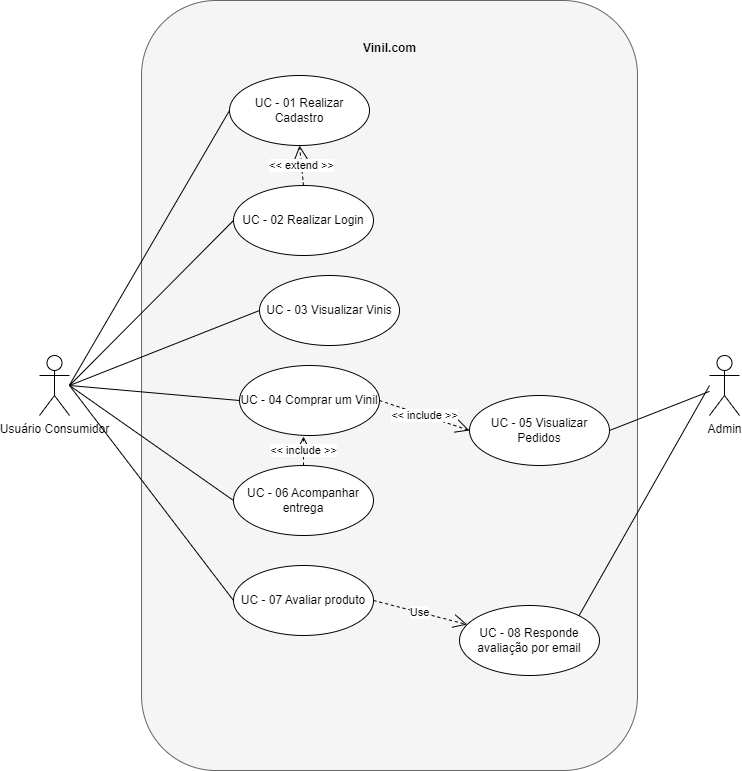

The diagram above was exported from draw.io. Its source (the exported page's mxGraphModel, read from the mxfile embedded in the PNG):
<mxGraphModel dx="1434" dy="772" grid="1" gridSize="10" guides="1" tooltips="1" connect="1" arrows="1" fold="1" page="1" pageScale="1" pageWidth="827" pageHeight="1169" math="0" shadow="0">
  <root>
    <mxCell id="0" />
    <mxCell id="1" parent="0" />
    <mxCell id="BmHgxTMnA1nU_ukynjfc-21" value="Usuário Consumidor" style="shape=umlActor;verticalLabelPosition=bottom;verticalAlign=top;html=1;" vertex="1" parent="1">
      <mxGeometry x="80" y="990" width="30" height="60" as="geometry" />
    </mxCell>
    <mxCell id="BmHgxTMnA1nU_ukynjfc-31" value="" style="rounded=1;whiteSpace=wrap;html=1;fillColor=#f5f5f5;fontColor=#333333;strokeColor=#666666;" vertex="1" parent="1">
      <mxGeometry x="182.04" y="635" width="495.93" height="770" as="geometry" />
    </mxCell>
    <mxCell id="BmHgxTMnA1nU_ukynjfc-32" value="UC - 01 Realizar Cadastro" style="ellipse;whiteSpace=wrap;html=1;" vertex="1" parent="1">
      <mxGeometry x="270" y="710" width="140" height="70" as="geometry" />
    </mxCell>
    <mxCell id="BmHgxTMnA1nU_ukynjfc-33" value="UC - 02 Realizar Login" style="ellipse;whiteSpace=wrap;html=1;" vertex="1" parent="1">
      <mxGeometry x="274" y="820" width="140" height="70" as="geometry" />
    </mxCell>
    <mxCell id="BmHgxTMnA1nU_ukynjfc-36" value="Vinil.com" style="text;align=center;fontStyle=1;verticalAlign=middle;spacingLeft=3;spacingRight=3;strokeColor=none;rotatable=0;points=[[0,0.5],[1,0.5]];portConstraint=eastwest;html=1;" vertex="1" parent="1">
      <mxGeometry x="390" y="670" width="80" height="26" as="geometry" />
    </mxCell>
    <mxCell id="BmHgxTMnA1nU_ukynjfc-37" value="" style="endArrow=none;html=1;rounded=0;entryX=0;entryY=0.5;entryDx=0;entryDy=0;" edge="1" parent="1" target="BmHgxTMnA1nU_ukynjfc-32">
      <mxGeometry relative="1" as="geometry">
        <mxPoint x="110" y="1019.5" as="sourcePoint" />
        <mxPoint x="270" y="1019.5" as="targetPoint" />
      </mxGeometry>
    </mxCell>
    <mxCell id="BmHgxTMnA1nU_ukynjfc-45" value="" style="endArrow=none;html=1;rounded=0;entryX=0;entryY=0.5;entryDx=0;entryDy=0;" edge="1" parent="1" target="BmHgxTMnA1nU_ukynjfc-33">
      <mxGeometry width="50" height="50" relative="1" as="geometry">
        <mxPoint x="110" y="1020" as="sourcePoint" />
        <mxPoint x="440" y="880" as="targetPoint" />
      </mxGeometry>
    </mxCell>
    <mxCell id="BmHgxTMnA1nU_ukynjfc-47" value="UC - 03 Visualizar Vinis" style="ellipse;whiteSpace=wrap;html=1;" vertex="1" parent="1">
      <mxGeometry x="300" y="910" width="140" height="70" as="geometry" />
    </mxCell>
    <mxCell id="BmHgxTMnA1nU_ukynjfc-48" value="" style="endArrow=none;html=1;rounded=0;entryX=0;entryY=0.5;entryDx=0;entryDy=0;" edge="1" parent="1" target="BmHgxTMnA1nU_ukynjfc-47">
      <mxGeometry width="50" height="50" relative="1" as="geometry">
        <mxPoint x="110" y="1020" as="sourcePoint" />
        <mxPoint x="280" y="940" as="targetPoint" />
      </mxGeometry>
    </mxCell>
    <mxCell id="BmHgxTMnA1nU_ukynjfc-50" value="&amp;lt;&amp;lt; extend &amp;gt;&amp;gt;" style="endArrow=open;endSize=12;dashed=1;html=1;rounded=0;entryX=0.5;entryY=1;entryDx=0;entryDy=0;exitX=0.5;exitY=0;exitDx=0;exitDy=0;" edge="1" parent="1" source="BmHgxTMnA1nU_ukynjfc-33" target="BmHgxTMnA1nU_ukynjfc-32">
      <mxGeometry width="160" relative="1" as="geometry">
        <mxPoint x="334" y="810" as="sourcePoint" />
        <mxPoint x="494" y="810" as="targetPoint" />
      </mxGeometry>
    </mxCell>
    <mxCell id="BmHgxTMnA1nU_ukynjfc-51" value="UC - 04 Comprar um Vinil" style="ellipse;whiteSpace=wrap;html=1;" vertex="1" parent="1">
      <mxGeometry x="280" y="1000" width="140" height="70" as="geometry" />
    </mxCell>
    <mxCell id="BmHgxTMnA1nU_ukynjfc-52" value="" style="endArrow=none;html=1;rounded=0;entryX=0;entryY=0.5;entryDx=0;entryDy=0;" edge="1" parent="1" target="BmHgxTMnA1nU_ukynjfc-51">
      <mxGeometry width="50" height="50" relative="1" as="geometry">
        <mxPoint x="110" y="1020" as="sourcePoint" />
        <mxPoint x="440" y="880" as="targetPoint" />
      </mxGeometry>
    </mxCell>
    <mxCell id="BmHgxTMnA1nU_ukynjfc-54" value="&amp;lt;&amp;lt; include &amp;gt;&amp;gt;" style="endArrow=open;endSize=12;dashed=1;html=1;rounded=0;exitX=1;exitY=0.5;exitDx=0;exitDy=0;entryX=0;entryY=0.5;entryDx=0;entryDy=0;" edge="1" parent="1" source="BmHgxTMnA1nU_ukynjfc-51" target="BmHgxTMnA1nU_ukynjfc-55">
      <mxGeometry width="160" relative="1" as="geometry">
        <mxPoint x="420" y="1044.5" as="sourcePoint" />
        <mxPoint x="580" y="1044.5" as="targetPoint" />
      </mxGeometry>
    </mxCell>
    <mxCell id="BmHgxTMnA1nU_ukynjfc-55" value="UC - 05 Visualizar Pedidos" style="ellipse;whiteSpace=wrap;html=1;" vertex="1" parent="1">
      <mxGeometry x="510" y="1030" width="140" height="70" as="geometry" />
    </mxCell>
    <mxCell id="BmHgxTMnA1nU_ukynjfc-56" value="Admin" style="shape=umlActor;verticalLabelPosition=bottom;verticalAlign=top;html=1;" vertex="1" parent="1">
      <mxGeometry x="750" y="990" width="30" height="60" as="geometry" />
    </mxCell>
    <mxCell id="BmHgxTMnA1nU_ukynjfc-57" value="" style="endArrow=none;html=1;rounded=0;exitX=1;exitY=0.5;exitDx=0;exitDy=0;" edge="1" parent="1" source="BmHgxTMnA1nU_ukynjfc-55" target="BmHgxTMnA1nU_ukynjfc-56">
      <mxGeometry width="50" height="50" relative="1" as="geometry">
        <mxPoint x="390" y="1030" as="sourcePoint" />
        <mxPoint x="440" y="980" as="targetPoint" />
      </mxGeometry>
    </mxCell>
    <mxCell id="BmHgxTMnA1nU_ukynjfc-58" value="UC - 06 Acompanhar entrega" style="ellipse;whiteSpace=wrap;html=1;" vertex="1" parent="1">
      <mxGeometry x="274" y="1100" width="140" height="70" as="geometry" />
    </mxCell>
    <mxCell id="BmHgxTMnA1nU_ukynjfc-59" value="" style="endArrow=none;html=1;rounded=0;entryX=0;entryY=0.5;entryDx=0;entryDy=0;" edge="1" parent="1" target="BmHgxTMnA1nU_ukynjfc-58">
      <mxGeometry width="50" height="50" relative="1" as="geometry">
        <mxPoint x="110" y="1020" as="sourcePoint" />
        <mxPoint x="440" y="980" as="targetPoint" />
      </mxGeometry>
    </mxCell>
    <mxCell id="BmHgxTMnA1nU_ukynjfc-61" value="&amp;lt;&amp;lt; include &amp;gt;&amp;gt;" style="endArrow=open;endSize=12;dashed=1;html=1;rounded=0;exitX=0.5;exitY=0;exitDx=0;exitDy=0;entryX=0.457;entryY=1.014;entryDx=0;entryDy=0;entryPerimeter=0;" edge="1" parent="1" source="BmHgxTMnA1nU_ukynjfc-58" target="BmHgxTMnA1nU_ukynjfc-51">
      <mxGeometry width="160" relative="1" as="geometry">
        <mxPoint x="330" y="1000" as="sourcePoint" />
        <mxPoint x="490" y="1000" as="targetPoint" />
      </mxGeometry>
    </mxCell>
    <mxCell id="BmHgxTMnA1nU_ukynjfc-62" value="UC - 07 Avaliar produto" style="ellipse;whiteSpace=wrap;html=1;" vertex="1" parent="1">
      <mxGeometry x="274" y="1200" width="140" height="70" as="geometry" />
    </mxCell>
    <mxCell id="BmHgxTMnA1nU_ukynjfc-63" value="" style="endArrow=none;html=1;rounded=0;entryX=0;entryY=0.5;entryDx=0;entryDy=0;" edge="1" parent="1" target="BmHgxTMnA1nU_ukynjfc-62">
      <mxGeometry width="50" height="50" relative="1" as="geometry">
        <mxPoint x="110" y="1020" as="sourcePoint" />
        <mxPoint x="440" y="980" as="targetPoint" />
      </mxGeometry>
    </mxCell>
    <mxCell id="BmHgxTMnA1nU_ukynjfc-64" value="UC - 08 Responde avaliação por email" style="ellipse;whiteSpace=wrap;html=1;" vertex="1" parent="1">
      <mxGeometry x="500" y="1240" width="140" height="70" as="geometry" />
    </mxCell>
    <mxCell id="BmHgxTMnA1nU_ukynjfc-65" value="" style="endArrow=none;html=1;rounded=0;exitX=1;exitY=0;exitDx=0;exitDy=0;" edge="1" parent="1" source="BmHgxTMnA1nU_ukynjfc-64">
      <mxGeometry width="50" height="50" relative="1" as="geometry">
        <mxPoint x="390" y="1130" as="sourcePoint" />
        <mxPoint x="750" y="1020" as="targetPoint" />
      </mxGeometry>
    </mxCell>
    <mxCell id="BmHgxTMnA1nU_ukynjfc-66" value="Use" style="endArrow=open;endSize=12;dashed=1;html=1;rounded=0;exitX=1;exitY=0.5;exitDx=0;exitDy=0;" edge="1" parent="1" source="BmHgxTMnA1nU_ukynjfc-62" target="BmHgxTMnA1nU_ukynjfc-64">
      <mxGeometry width="160" relative="1" as="geometry">
        <mxPoint x="330" y="1000" as="sourcePoint" />
        <mxPoint x="490" y="1000" as="targetPoint" />
      </mxGeometry>
    </mxCell>
  </root>
</mxGraphModel>